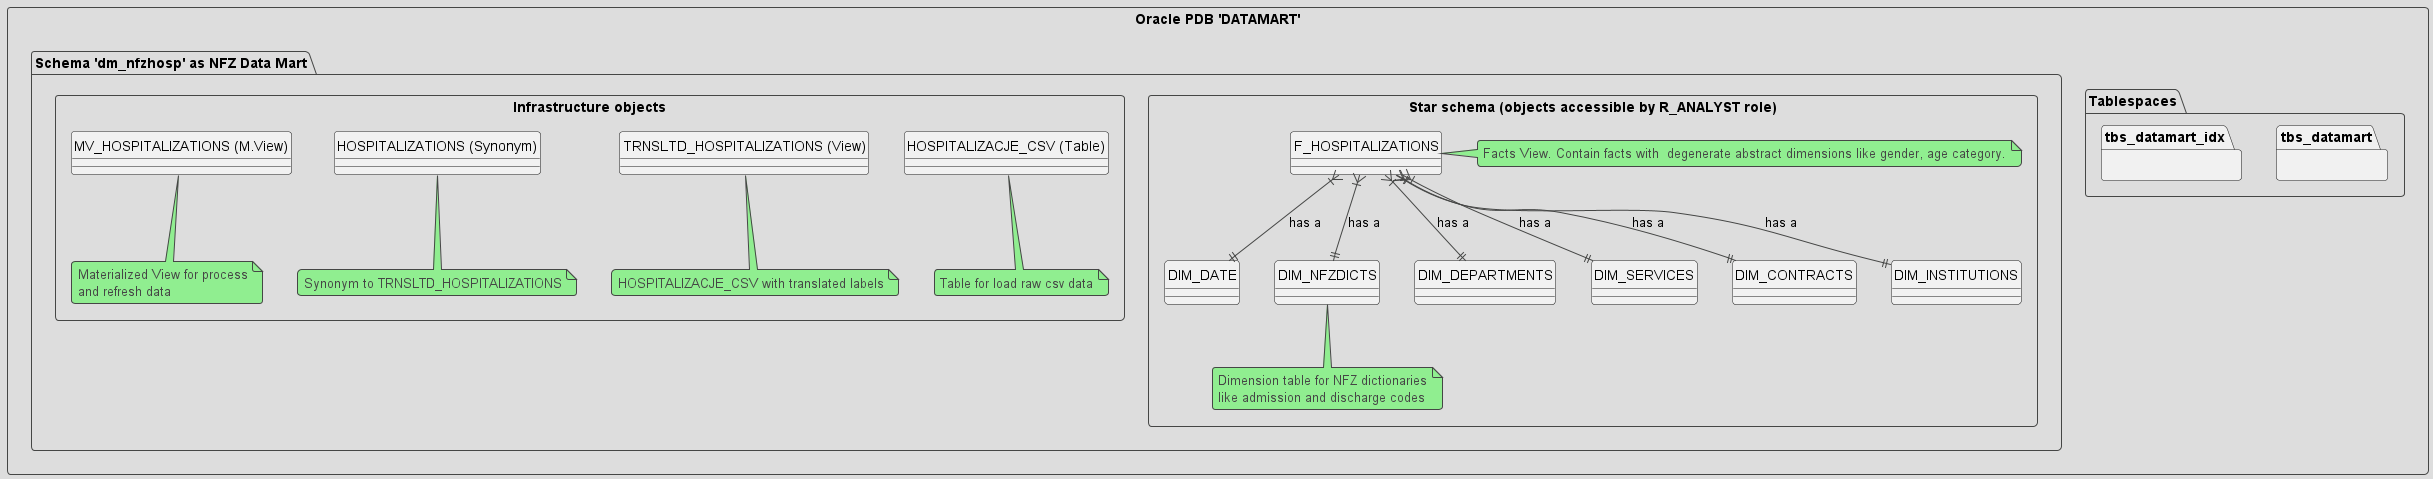

The diagram above was rendered by PlantUML. Its source (embedded in the PNG):
@startuml
!theme toy
' configuration
hide circle

package "Oracle PDB 'DATAMART'" as schema <<Rectangle>> {

' Define tablespaces outside the schema
package "Tablespaces" as tbs {
package tbs_datamart{}
package tbs_datamart_idx{}
}

package "Schema 'dm_nfzhosp' as NFZ Data Mart" as schema {
package "Star schema (objects accessible by R_ANALYST role)"<<Rectangle>>{

entity "F_HOSPITALIZATIONS" as f_hosps {
}
note right of f_hosps 
  Facts View. Contain facts with  degenerate abstract dimensions like gender, age category.
end note

entity "DIM_DATE" as dim_date{
}

entity "DIM_NFZDICTS" as dim_nfzdicts{
}
note bottom of dim_nfzdicts
Dimension table for NFZ dictionaries
like admission and discharge codes
end note

entity "DIM_DEPARTMENTS" as DIM_DEPARTMENTS{
}


entity "DIM_SERVICES" as DIM_SERVICES{
}


entity "DIM_CONTRACTS" as DIM_CONTRACTS{
}


entity "DIM_INSTITUTIONS" as DIM_INSTITUTIONS{
}

}
' end of package

package "Infrastructure objects"<<Rectangle>>{

entity "HOSPITALIZACJE_CSV (Table)" as hosp_csv{
}
note bottom of hosp_csv
  Table for load raw csv data
end note

entity "TRNSLTD_HOSPITALIZATIONS (View)" as TRNSLTD_HOSPITALIZATIONS{
}
note bottom of TRNSLTD_HOSPITALIZATIONS
  HOSPITALIZACJE_CSV with translated labels
end note

entity "HOSPITALIZATIONS (Synonym)" as hospitalizations{
}
note bottom of hospitalizations
   Synonym to TRNSLTD_HOSPITALIZATIONS
end note


entity "MV_HOSPITALIZATIONS (M.View)" as mv_hosp{
}

note bottom of mv_hosp
  Materialized View for process
  and refresh data
end note

}
}

f_hosps }|--|| dim_date : "has a"
f_hosps }|--|| dim_nfzdicts : "has a"
f_hosps }|--|| DIM_SERVICES : "has a"
f_hosps }|--|| DIM_CONTRACTS : "has a"
f_hosps }|--|| DIM_DEPARTMENTS : "has a"
f_hosps }|--|| DIM_INSTITUTIONS : "has a"
@enduml